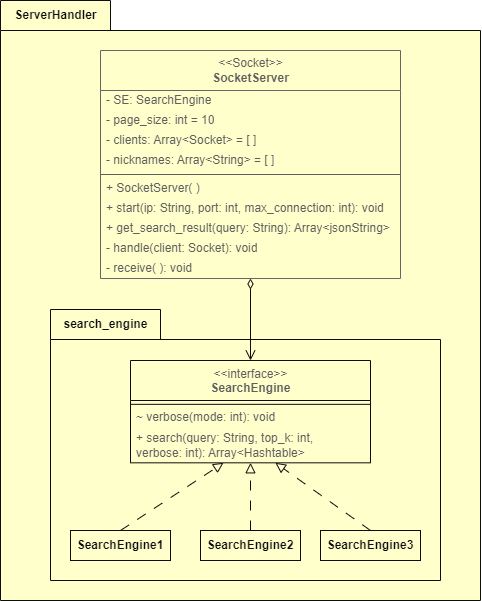

The diagram above was exported from draw.io. Its source (the exported page's mxGraphModel, read from the mxfile embedded in the PNG):
<mxGraphModel dx="661" dy="1473" grid="1" gridSize="10" guides="1" tooltips="1" connect="1" arrows="1" fold="1" page="1" pageScale="1" pageWidth="1169" pageHeight="827" background="#FFFFFF" math="0" shadow="0">
  <root>
    <mxCell id="0" />
    <mxCell id="1" parent="0" />
    <mxCell id="403" value="ServerHandler" style="shape=folder;fontStyle=1;tabWidth=110;tabHeight=30;tabPosition=left;html=1;boundedLbl=1;labelInHeader=1;container=1;collapsible=0;rounded=0;shadow=0;glass=0;labelBorderColor=none;sketch=0;strokeColor=#0D0D0D;fontColor=#0D0D0D;fillColor=#FFFFCC;gradientColor=none;" vertex="1" parent="1">
      <mxGeometry x="880" y="-800" width="480" height="600" as="geometry" />
    </mxCell>
    <mxCell id="404" value="" style="html=1;strokeColor=none;resizeWidth=1;resizeHeight=1;fillColor=none;part=1;connectable=0;allowArrows=0;deletable=0;rounded=0;shadow=0;glass=0;labelBorderColor=none;sketch=0;fontColor=#0D0D0D;" vertex="1" parent="403">
      <mxGeometry width="480" height="420" relative="1" as="geometry">
        <mxPoint y="30" as="offset" />
      </mxGeometry>
    </mxCell>
    <mxCell id="406" value="search_engine" style="shape=folder;fontStyle=1;tabWidth=110;tabHeight=30;tabPosition=left;html=1;boundedLbl=1;labelInHeader=1;container=1;collapsible=0;rounded=0;shadow=0;glass=0;labelBorderColor=none;sketch=0;strokeColor=#0D0D0D;fontColor=#0D0D0D;fillColor=#FFFFCC;gradientColor=none;" vertex="1" parent="403">
      <mxGeometry x="50" y="309" width="390" height="271" as="geometry" />
    </mxCell>
    <mxCell id="407" value="" style="html=1;strokeColor=none;resizeWidth=1;resizeHeight=1;fillColor=none;part=1;connectable=0;allowArrows=0;deletable=0;rounded=0;shadow=0;glass=0;labelBorderColor=none;sketch=0;fontColor=#0D0D0D;" vertex="1" parent="406">
      <mxGeometry width="390" height="189.7" relative="1" as="geometry">
        <mxPoint y="30" as="offset" />
      </mxGeometry>
    </mxCell>
    <mxCell id="365" value="&amp;lt;&amp;lt;Socket&amp;gt;&amp;gt;&lt;br&gt;&lt;b&gt;SocketServer&lt;/b&gt;" style="swimlane;fontStyle=0;align=center;verticalAlign=middle;childLayout=stackLayout;horizontal=1;startSize=40;horizontalStack=0;resizeParent=1;resizeParentMax=0;resizeLast=0;collapsible=0;marginBottom=0;html=1;strokeColor=#666666;fontColor=#5E5E5E;fillColor=#FFFFCC;" vertex="1" parent="403">
      <mxGeometry x="100" y="50" width="300" height="228" as="geometry" />
    </mxCell>
    <mxCell id="366" value="- SE: SearchEngine" style="text;html=1;strokeColor=none;fillColor=none;align=left;verticalAlign=middle;spacingLeft=4;spacingRight=4;overflow=hidden;rotatable=0;points=[[0,0.5],[1,0.5]];portConstraint=eastwest;fontColor=#5E5E5E;" vertex="1" parent="365">
      <mxGeometry y="40" width="300" height="20" as="geometry" />
    </mxCell>
    <mxCell id="367" value="- page_size: int = 10" style="text;html=1;strokeColor=none;fillColor=none;align=left;verticalAlign=middle;spacingLeft=4;spacingRight=4;overflow=hidden;rotatable=0;points=[[0,0.5],[1,0.5]];portConstraint=eastwest;fontColor=#5E5E5E;" vertex="1" parent="365">
      <mxGeometry y="60" width="300" height="20" as="geometry" />
    </mxCell>
    <mxCell id="368" value="- clients: Array&amp;lt;Socket&amp;gt; = [ ]" style="text;html=1;strokeColor=none;fillColor=none;align=left;verticalAlign=middle;spacingLeft=4;spacingRight=4;overflow=hidden;rotatable=0;points=[[0,0.5],[1,0.5]];portConstraint=eastwest;fontColor=#5E5E5E;" vertex="1" parent="365">
      <mxGeometry y="80" width="300" height="20" as="geometry" />
    </mxCell>
    <mxCell id="369" value="- nicknames: Array&amp;lt;String&amp;gt; = [ ]" style="text;html=1;strokeColor=none;fillColor=none;align=left;verticalAlign=middle;spacingLeft=4;spacingRight=4;overflow=hidden;rotatable=0;points=[[0,0.5],[1,0.5]];portConstraint=eastwest;fontColor=#5E5E5E;" vertex="1" parent="365">
      <mxGeometry y="100" width="300" height="20" as="geometry" />
    </mxCell>
    <mxCell id="370" value="" style="line;strokeWidth=1;fillColor=none;align=left;verticalAlign=middle;spacingTop=-1;spacingLeft=3;spacingRight=3;rotatable=0;labelPosition=right;points=[];portConstraint=eastwest;strokeColor=#5E5E5E;fontColor=#5E5E5E;" vertex="1" parent="365">
      <mxGeometry y="120" width="300" height="8" as="geometry" />
    </mxCell>
    <mxCell id="371" value="+ SocketServer( )" style="text;html=1;strokeColor=none;fillColor=none;align=left;verticalAlign=middle;spacingLeft=4;spacingRight=4;overflow=hidden;rotatable=0;points=[[0,0.5],[1,0.5]];portConstraint=eastwest;fontColor=#5E5E5E;" vertex="1" parent="365">
      <mxGeometry y="128" width="300" height="20" as="geometry" />
    </mxCell>
    <mxCell id="372" value="+ start(ip: String, port: int, max_connection: int): void" style="text;html=1;strokeColor=none;fillColor=none;align=left;verticalAlign=middle;spacingLeft=4;spacingRight=4;overflow=hidden;rotatable=0;points=[[0,0.5],[1,0.5]];portConstraint=eastwest;fontColor=#5E5E5E;" vertex="1" parent="365">
      <mxGeometry y="148" width="300" height="20" as="geometry" />
    </mxCell>
    <mxCell id="373" value="+ get_search_result(query: String): Array&amp;lt;jsonString&amp;gt;" style="text;html=1;strokeColor=none;fillColor=none;align=left;verticalAlign=middle;spacingLeft=4;spacingRight=4;overflow=hidden;rotatable=0;points=[[0,0.5],[1,0.5]];portConstraint=eastwest;fontColor=#5E5E5E;" vertex="1" parent="365">
      <mxGeometry y="168" width="300" height="20" as="geometry" />
    </mxCell>
    <mxCell id="374" value="- handle(client: Socket): void" style="text;html=1;strokeColor=none;fillColor=none;align=left;verticalAlign=middle;spacingLeft=4;spacingRight=4;overflow=hidden;rotatable=0;points=[[0,0.5],[1,0.5]];portConstraint=eastwest;fontColor=#5E5E5E;" vertex="1" parent="365">
      <mxGeometry y="188" width="300" height="20" as="geometry" />
    </mxCell>
    <mxCell id="375" value="- receive( ): void" style="text;html=1;strokeColor=none;fillColor=none;align=left;verticalAlign=middle;spacingLeft=4;spacingRight=4;overflow=hidden;rotatable=0;points=[[0,0.5],[1,0.5]];portConstraint=eastwest;fontColor=#5E5E5E;" vertex="1" parent="365">
      <mxGeometry y="208" width="300" height="20" as="geometry" />
    </mxCell>
    <mxCell id="310" value="&amp;lt;&amp;lt;interface&amp;gt;&amp;gt;&lt;br&gt;&lt;b&gt;SearchEngine&lt;/b&gt;" style="swimlane;fontStyle=0;align=center;verticalAlign=top;childLayout=stackLayout;horizontal=1;startSize=40;horizontalStack=0;resizeParent=1;resizeParentMax=0;resizeLast=0;collapsible=0;marginBottom=0;html=1;fillColor=#FFFFCC;fontColor=#5E5E5E;strokeColor=#0D0D0D;rounded=0;" parent="1" vertex="1">
      <mxGeometry x="1010" y="-440" width="240" height="102.32" as="geometry" />
    </mxCell>
    <mxCell id="312" value="" style="line;strokeWidth=1;fillColor=none;align=left;verticalAlign=middle;spacingTop=-1;spacingLeft=3;spacingRight=3;rotatable=0;labelPosition=right;points=[];portConstraint=eastwest;strokeColor=#0D0D0D;fontColor=#5E5E5E;" parent="310" vertex="1">
      <mxGeometry y="40" width="240" height="7.68" as="geometry" />
    </mxCell>
    <mxCell id="313" value="~ verbose(mode: int): void" style="text;html=1;strokeColor=none;fillColor=none;align=left;verticalAlign=middle;spacingLeft=4;spacingRight=4;overflow=hidden;rotatable=0;points=[[0,0.5],[1,0.5]];portConstraint=eastwest;rounded=0;fontColor=#5E5E5E;" parent="310" vertex="1">
      <mxGeometry y="47.68" width="240" height="19.2" as="geometry" />
    </mxCell>
    <mxCell id="314" value="+ search(query: String, top_k: int, &lt;br&gt;verbose: int): Array&amp;lt;Hashtable&amp;gt;&amp;nbsp;" style="text;html=1;strokeColor=none;fillColor=none;align=left;verticalAlign=middle;spacingLeft=4;spacingRight=4;overflow=hidden;rotatable=0;points=[[0,0.5],[1,0.5]];portConstraint=eastwest;rounded=0;fontColor=#5E5E5E;" parent="310" vertex="1">
      <mxGeometry y="66.88" width="240" height="35.44" as="geometry" />
    </mxCell>
    <mxCell id="390" value="&lt;b&gt;SearchEngine1&lt;/b&gt;" style="rounded=0;whiteSpace=wrap;html=1;labelBorderColor=none;fillColor=#FFFFCC;gradientColor=none;fontColor=#0D0D0D;glass=0;shadow=0;strokeColor=#0D0D0D;" vertex="1" parent="1">
      <mxGeometry x="950" y="-270" width="100" height="30" as="geometry" />
    </mxCell>
    <mxCell id="391" value="&lt;b&gt;SearchEngine2&lt;/b&gt;" style="rounded=0;whiteSpace=wrap;html=1;labelBorderColor=none;fillColor=#FFFFCC;gradientColor=none;fontColor=#0D0D0D;glass=0;shadow=0;strokeColor=#0D0D0D;" vertex="1" parent="1">
      <mxGeometry x="1080" y="-270" width="100" height="30" as="geometry" />
    </mxCell>
    <mxCell id="392" value="&lt;b&gt;SearchEngine3&lt;/b&gt;" style="rounded=0;whiteSpace=wrap;html=1;labelBorderColor=none;fillColor=#FFFFCC;gradientColor=none;fontColor=#0D0D0D;glass=0;shadow=0;strokeColor=#0D0D0D;" vertex="1" parent="1">
      <mxGeometry x="1200" y="-270" width="100" height="30" as="geometry" />
    </mxCell>
    <mxCell id="396" value="" style="endArrow=block;startArrow=none;endFill=0;startFill=0;endSize=8;html=1;verticalAlign=bottom;dashed=1;labelBackgroundColor=none;dashPattern=10 10;fontColor=#0D0D0D;strokeColor=#0D0D0D;rounded=0;exitX=0.5;exitY=0;exitDx=0;exitDy=0;" edge="1" parent="1" source="392" target="314">
      <mxGeometry x="0.2979" y="-22" width="160" relative="1" as="geometry">
        <mxPoint x="1114.2202779207412" y="-310.0000000000001" as="sourcePoint" />
        <mxPoint x="1010" y="-250" as="targetPoint" />
        <mxPoint as="offset" />
      </mxGeometry>
    </mxCell>
    <mxCell id="397" value="" style="endArrow=block;startArrow=none;endFill=0;startFill=0;endSize=8;html=1;verticalAlign=bottom;dashed=1;labelBackgroundColor=none;dashPattern=10 10;fontColor=#0D0D0D;strokeColor=#0D0D0D;rounded=0;" edge="1" parent="1" source="391" target="314">
      <mxGeometry x="0.2979" y="-22" width="160" relative="1" as="geometry">
        <mxPoint x="1259.9999999999998" y="-260" as="sourcePoint" />
        <mxPoint x="1167.3597529593412" y="-320" as="targetPoint" />
        <mxPoint as="offset" />
      </mxGeometry>
    </mxCell>
    <mxCell id="398" value="" style="endArrow=block;startArrow=none;endFill=0;startFill=0;endSize=8;html=1;verticalAlign=bottom;dashed=1;labelBackgroundColor=none;dashPattern=10 10;fontColor=#0D0D0D;strokeColor=#0D0D0D;rounded=0;exitX=0.5;exitY=0;exitDx=0;exitDy=0;" edge="1" parent="1" source="390" target="314">
      <mxGeometry x="0.2979" y="-22" width="160" relative="1" as="geometry">
        <mxPoint x="1140.0000000000002" y="-260" as="sourcePoint" />
        <mxPoint x="1139.9999999999998" y="-320" as="targetPoint" />
        <mxPoint as="offset" />
      </mxGeometry>
    </mxCell>
    <mxCell id="401" value="" style="endArrow=open;startArrow=diamondThin;endFill=0;startFill=0;html=1;verticalAlign=bottom;labelBackgroundColor=none;strokeWidth=1;startSize=8;endSize=8;rounded=0;strokeColor=#0D0D0D;fontColor=#0D0D0D;entryX=0.5;entryY=0;entryDx=0;entryDy=0;" edge="1" parent="1" source="375" target="310">
      <mxGeometry width="160" relative="1" as="geometry">
        <mxPoint x="1020" y="-460" as="sourcePoint" />
        <mxPoint x="1180" y="-460" as="targetPoint" />
      </mxGeometry>
    </mxCell>
  </root>
</mxGraphModel>